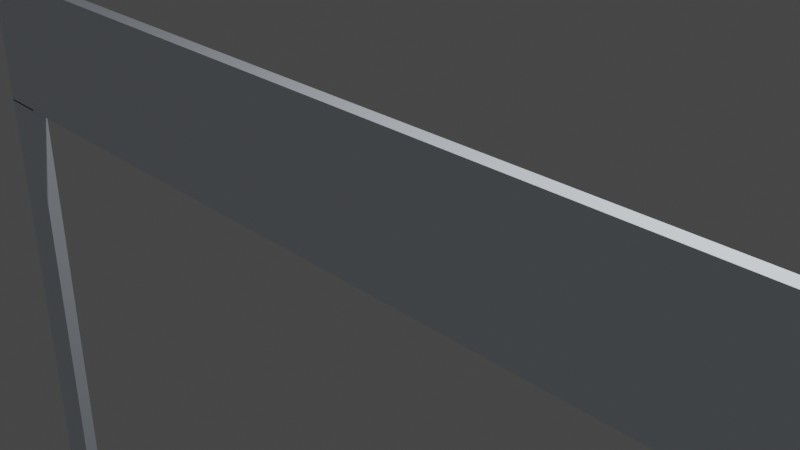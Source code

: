 # Source: URacer_StartLine.blend  (saved by Blender 3.4.6; exported with 4.5.12 LTS)
import bpy
from mathutils import Matrix  # noqa: F401  (used for matrix-valued properties, if any)

bpy.ops.wm.read_factory_settings(use_empty=True)
scene = bpy.context.scene
scene.name = 'Scene'

# ---- collections
col_collection = bpy.data.collections.new('Collection'); scene.collection.children.link(col_collection)

# ---- materials (node trees are filled in below, after node groups)
mat_material = bpy.data.materials.new('Material')
mat_material.alpha_threshold = 0.0
mat_material.use_transparent_shadow = False
mat_material.roughness = 0.5
mat_material.line_color = (0.0, 0.0, 0.0, 1.0)
mat_material_001 = bpy.data.materials.new('Material.001')
mat_material_001.use_transparent_shadow = False
mat_material_003 = bpy.data.materials.new('Material.003')
mat_material_003.use_transparent_shadow = False
mat_material_004 = bpy.data.materials.new('Material.004')
mat_material_004.use_transparent_shadow = False
mat_material_002 = bpy.data.materials.new('Material.002')
mat_material_002.use_transparent_shadow = False

# ---- node groups
ng_auto_smooth = bpy.data.node_groups.new('Auto Smooth', 'GeometryNodeTree')
_s = ng_auto_smooth.interface.new_socket(name='Geometry', in_out='OUTPUT', socket_type='NodeSocketGeometry')
_s = ng_auto_smooth.interface.new_socket(name='Geometry', in_out='INPUT', socket_type='NodeSocketGeometry')
_s = ng_auto_smooth.interface.new_socket(name='Angle', in_out='INPUT', socket_type='NodeSocketFloat')
_s.subtype = 'ANGLE'
_s.min_value = 0.0
_s.max_value = 3.142
ng_auto_smooth.is_modifier = True
_N = ng_auto_smooth.nodes; _L = ng_auto_smooth.links
n0 = _N.new('NodeGroupOutput'); n0.name = 'Group Output'; n0.location = (480, -100)
n1 = _N.new('NodeGroupInput'); n1.name = 'Group Input'; n1.location = (-420, -300)
n2 = _N.new('NodeGroupInput'); n2.name = 'Group Input.001'; n2.location = (-60, -100)
n3 = _N.new('GeometryNodeSetShadeSmooth'); n3.name = 'Set Shade Smooth'; n3.location = (120, -100)
n3.domain = 'EDGE'
n4 = _N.new('GeometryNodeSetShadeSmooth'); n4.name = 'Set Shade Smooth.001'; n4.location = (300, -100)
n5 = _N.new('GeometryNodeInputMeshEdgeAngle'); n5.name = 'Edge Angle'; n5.location = (-420, -220)
n6 = _N.new('GeometryNodeInputEdgeSmooth'); n6.name = 'Is Edge Smooth'; n6.location = (-60, -160)
n7 = _N.new('GeometryNodeInputShadeSmooth'); n7.name = 'Is Face Smooth'; n7.location = (-240, -340)
n8 = _N.new('FunctionNodeBooleanMath'); n8.name = 'Boolean Math'; n8.location = (-60, -220)
n9 = _N.new('FunctionNodeCompare'); n9.name = 'Compare'; n9.location = (-240, -180)
n9.operation = 'LESS_EQUAL'
_L.new(n5.outputs[0], n9.inputs[0])
_L.new(n4.outputs[0], n0.inputs[0])
_L.new(n1.outputs[1], n9.inputs[1])
_L.new(n9.outputs[0], n8.inputs[0])
_L.new(n7.outputs[0], n8.inputs[1])
_L.new(n2.outputs[0], n3.inputs[0])
_L.new(n6.outputs[0], n3.inputs[1])
_L.new(n3.outputs[0], n4.inputs[0])
_L.new(n8.outputs[0], n3.inputs[2])
n0.is_active_output = True

# ---- material node trees
mat_material.use_nodes = True; mat_material.node_tree.nodes.clear()
_N = mat_material.node_tree.nodes; _L = mat_material.node_tree.links
n0 = _N.new('ShaderNodeOutputMaterial'); n0.name = 'Material Output'; n0.location = (300, 300)
n1 = _N.new('ShaderNodeBsdfPrincipled'); n1.name = 'Principled BSDF'; n1.location = (10, 300)
n1.distribution = 'GGX'
n1.subsurface_method = 'RANDOM_WALK_SKIN'
n1.inputs[0].default_value = (0.8487, 0.9163, 1.0, 1.0)
n1.inputs[3].default_value = 1.45
n1.inputs[27].default_value = (0.0, 0.0, 0.0, 1.0)
n1.inputs[28].default_value = 1.0
_L.new(n1.outputs[0], n0.inputs[0])
n0.is_active_output = True
mat_material_001.use_nodes = True; mat_material_001.node_tree.nodes.clear()
_N = mat_material_001.node_tree.nodes; _L = mat_material_001.node_tree.links
n0 = _N.new('ShaderNodeBsdfPrincipled'); n0.name = 'Principled BSDF'; n0.location = (10, 300)
n0.distribution = 'GGX'
n0.subsurface_method = 'RANDOM_WALK_SKIN'
n0.inputs[0].default_value = (0.0, 0.0, 0.0, 1.0)
n0.inputs[3].default_value = 1.45
n0.inputs[27].default_value = (0.0, 0.0, 0.0, 1.0)
n0.inputs[28].default_value = 1.0
n1 = _N.new('ShaderNodeOutputMaterial'); n1.name = 'Material Output'; n1.location = (300, 300)
_L.new(n0.outputs[0], n1.inputs[0])
n1.is_active_output = True
mat_material_003.use_nodes = True; mat_material_003.node_tree.nodes.clear()
_N = mat_material_003.node_tree.nodes; _L = mat_material_003.node_tree.links
n0 = _N.new('ShaderNodeBsdfPrincipled'); n0.name = 'Principled BSDF'; n0.location = (10, 300)
n0.distribution = 'GGX'
n0.subsurface_method = 'RANDOM_WALK_SKIN'
n0.inputs[0].default_value = (0.8482, 0.9162, 1.0, 1.0)
n0.inputs[3].default_value = 1.45
n0.inputs[27].default_value = (0.0, 0.0, 0.0, 1.0)
n0.inputs[28].default_value = 1.0
n1 = _N.new('ShaderNodeOutputMaterial'); n1.name = 'Material Output'; n1.location = (300, 300)
_L.new(n0.outputs[0], n1.inputs[0])
n1.is_active_output = True
mat_material_004.use_nodes = True; mat_material_004.node_tree.nodes.clear()
_N = mat_material_004.node_tree.nodes; _L = mat_material_004.node_tree.links
n0 = _N.new('ShaderNodeBsdfPrincipled'); n0.name = 'Principled BSDF'; n0.location = (10, 300)
n0.distribution = 'GGX'
n0.subsurface_method = 'RANDOM_WALK_SKIN'
n0.inputs[0].default_value = (0.849, 0.9166, 1.0, 1.0)
n0.inputs[3].default_value = 1.45
n0.inputs[27].default_value = (0.0, 0.0, 0.0, 1.0)
n0.inputs[28].default_value = 1.0
n1 = _N.new('ShaderNodeOutputMaterial'); n1.name = 'Material Output'; n1.location = (300, 300)
_L.new(n0.outputs[0], n1.inputs[0])
n1.is_active_output = True
mat_material_002.use_nodes = True; mat_material_002.node_tree.nodes.clear()
_N = mat_material_002.node_tree.nodes; _L = mat_material_002.node_tree.links
n0 = _N.new('ShaderNodeBsdfPrincipled'); n0.name = 'Principled BSDF'; n0.location = (10, 300)
n0.distribution = 'GGX'
n0.subsurface_method = 'RANDOM_WALK_SKIN'
n0.inputs[0].default_value = (0.0, 0.0, 0.0, 1.0)
n0.inputs[3].default_value = 1.45
n0.inputs[27].default_value = (0.0, 0.0, 0.0, 1.0)
n0.inputs[28].default_value = 1.0
n1 = _N.new('ShaderNodeOutputMaterial'); n1.name = 'Material Output'; n1.location = (300, 300)
_L.new(n0.outputs[0], n1.inputs[0])
n1.is_active_output = True

# ---- world
world_world = bpy.data.worlds.new('World'); scene.world = world_world
world_world.use_nodes = True; world_world.node_tree.nodes.clear()
_N = world_world.node_tree.nodes; _L = world_world.node_tree.links
n0 = _N.new('ShaderNodeOutputWorld'); n0.name = 'World Output'; n0.location = (300, 300)
n1 = _N.new('ShaderNodeBackground'); n1.name = 'Background'; n1.location = (10, 300)
n1.inputs[0].default_value = (0.05088, 0.05088, 0.05088, 1.0)
_L.new(n1.outputs[0], n0.inputs[0])
n0.is_active_output = True
world_world.color = (0.05088, 0.05088, 0.05088)
world_world.use_sun_shadow = False
world_world.sun_shadow_jitter_overblur = 0.0

# ---- cameras
cam_camera = bpy.data.cameras.new('Camera')
cam_camera.clip_end = 100.0
cam_camera.ortho_scale = 7.314

# ---- lights
light_light = bpy.data.lights.new('Light', 'POINT')
light_light.transmission_factor = 0.0
light_light.energy = 1000.0
light_light.shadow_soft_size = 0.1
light_light.shadow_maximum_resolution = 0.006
light_light.use_absolute_resolution = True

# ---- meshes
me_cube = bpy.data.meshes.new('Cube')
me_cube.from_pydata([(1.0, 1.0, 1.0), (1.0, 1.0, -1.0), (1.0, -1.0, 1.0), (1.0, -1.0, -1.0), (-1.0, 1.0, 1.0), (-1.0, 1.0, -1.0), (-1.0, -1.0, 1.0), (-1.0, -1.0, -1.0)], [], [(0, 4, 6, 2), (3, 2, 6, 7), (7, 6, 4, 5), (5, 1, 3, 7), (1, 0, 2, 3), (5, 4, 0, 1)])
me_cube.polygons.foreach_set('use_smooth', [True] * 6)
_uv = me_cube.uv_layers.new(name='UVMap')
_uv.uv.foreach_set('vector', [0.625, 0.5, 0.875, 0.5, 0.875, 0.75, 0.625, 0.75, 0.375, 0.75, 0.625, 0.75, 0.625, 1.0, 0.375, 1.0, 0.375, 0.0, 0.625, 0.0, 0.625, 0.25, 0.375, 0.25, 0.125, 0.5, 0.375, 0.5, 0.375, 0.75, 0.125, 0.75, 0.375, 0.5, 0.625, 0.5, 0.625, 0.75, 0.375, 0.75, 0.375, 0.25, 0.625, 0.25, 0.625, 0.5, 0.375, 0.5])
me_cube.materials.append(mat_material)
me_cube.materials.append(mat_material_001)
me_cube.use_mirror_vertex_groups = False
me_cube.update()
me_cube_001 = bpy.data.meshes.new('Cube.001')
me_cube_001.from_pydata([(-1.0, -1.0, -1.0), (-1.0, -1.0, 1.0), (-1.0, 1.0, -1.0), (-1.0, 1.0, 1.0), (1.0, -1.0, -1.0), (1.0, -1.0, 1.0), (1.0, 1.0, -1.0), (1.0, 1.0, 1.0)], [], [(0, 1, 3, 2), (2, 3, 7, 6), (6, 7, 5, 4), (4, 5, 1, 0), (2, 6, 4, 0), (7, 3, 1, 5)])
_uv = me_cube_001.uv_layers.new(name='UVMap')
_uv.uv.foreach_set('vector', [0.375, 0.0, 0.625, 0.0, 0.625, 0.25, 0.375, 0.25, 0.375, 0.25, 0.625, 0.25, 0.625, 0.5, 0.375, 0.5, 0.375, 0.5, 0.625, 0.5, 0.625, 0.75, 0.375, 0.75, 0.375, 0.75, 0.625, 0.75, 0.625, 1.0, 0.375, 1.0, 0.125, 0.5, 0.375, 0.5, 0.375, 0.75, 0.125, 0.75, 0.625, 0.5, 0.875, 0.5, 0.875, 0.75, 0.625, 0.75])
me_cube_001.materials.append(mat_material_003)
me_cube_001.update()
me_cube_002 = bpy.data.meshes.new('Cube.002')
me_cube_002.from_pydata([(-1.0, -1.0, -1.0), (-1.0, -1.0, 1.0), (-1.0, 1.0, -1.0), (-1.0, 1.0, 1.0), (1.0, -1.0, -1.0), (1.0, -1.0, 1.0), (1.0, 1.0, -1.0), (1.0, 1.0, 1.0)], [], [(0, 1, 3, 2), (2, 3, 7, 6), (6, 7, 5, 4), (4, 5, 1, 0), (2, 6, 4, 0), (7, 3, 1, 5)])
_uv = me_cube_002.uv_layers.new(name='UVMap')
_uv.uv.foreach_set('vector', [0.375, 0.0, 0.625, 0.0, 0.625, 0.25, 0.375, 0.25, 0.375, 0.25, 0.625, 0.25, 0.625, 0.5, 0.375, 0.5, 0.375, 0.5, 0.625, 0.5, 0.625, 0.75, 0.375, 0.75, 0.375, 0.75, 0.625, 0.75, 0.625, 1.0, 0.375, 1.0, 0.125, 0.5, 0.375, 0.5, 0.375, 0.75, 0.125, 0.75, 0.625, 0.5, 0.875, 0.5, 0.875, 0.75, 0.625, 0.75])
me_cube_002.materials.append(mat_material_004)
me_cube_002.update()
me_text_001 = bpy.data.meshes.new('Text.001')
me_text_001.from_pydata([(1.199, 0.149, 0.0), (1.199, -0.3, 0.0), (1.288, -0.3, 0.0), (1.289, -0.04611, 0.0), (1.292, -0.02804, 0.0), (1.296, -0.01095, 0.0), (1.303, 0.005, 0.0), (1.31, 0.01966, 0.0), (1.32, 0.03287, 0.0), (1.33, 0.04448, 0.0), (1.342, 0.05433, 0.0), (1.354, 0.06227, 0.0), (1.368, 0.06812, 0.0), (1.382, 0.07176, 0.0), (1.403, 0.07263, 0.0), (1.422, 0.06737, 0.0), (1.436, 0.06075, 0.0), (1.451, 0.05196, 0.0), (1.466, 0.04129, 0.0), (1.48, 0.029, 0.0), (1.527, 0.106, 0.0), (1.509, 0.122, 0.0), (1.491, 0.135, 0.0), (1.473, 0.1451, 0.0), (1.456, 0.1523, 0.0), (1.438, 0.1566, 0.0), (1.42, 0.158, 0.0), (1.409, 0.1573, 0.0), (1.399, 0.1552, 0.0), (1.388, 0.1516, 0.0), (1.378, 0.1465, 0.0), (1.367, 0.1399, 0.0), (1.356, 0.1316, 0.0), (1.334, 0.1101, 0.0), (1.312, 0.08173, 0.0), (1.29, 0.046, 0.0), (1.288, 0.149, 0.0), (1.089, -0.17, 0.0), (1.037, -0.1991, 0.0), (1.011, -0.2098, 0.0), (0.9851, -0.2176, 0.0), (0.9588, -0.2224, 0.0), (0.932, -0.224, 0.0), (0.9112, -0.223, 0.0), (0.8919, -0.2202, 0.0), (0.8741, -0.2154, 0.0), (0.8577, -0.2088, 0.0), (0.8429, -0.2003, 0.0), (0.8295, -0.1899, 0.0), (0.8176, -0.1776, 0.0), (0.8073, -0.1636, 0.0), (0.7984, -0.1476, 0.0), (0.7911, -0.1299, 0.0), (0.7853, -0.1104, 0.0), (0.781, -0.089, 0.0), (1.097, -0.089, 0.0), (1.095, -0.04927, 0.0), (1.091, -0.01306, 0.0), (1.083, 0.01963, 0.0), (1.073, 0.04881, 0.0), (1.06, 0.07452, 0.0), (1.044, 0.09675, 0.0), (1.026, 0.1155, 0.0), (1.005, 0.1309, 0.0), (0.9827, 0.1428, 0.0), (0.9578, 0.1512, 0.0), (0.9308, 0.1563, 0.0), (0.902, 0.158, 0.0), (0.8718, 0.1561, 0.0), (0.8434, 0.1506, 0.0), (0.8169, 0.1415, 0.0), (0.7924, 0.1291, 0.0), (0.7703, 0.1136, 0.0), (0.7505, 0.095, 0.0), (0.7333, 0.07361, 0.0), (0.7189, 0.04956, 0.0), (0.7074, 0.023, 0.0), (0.6989, -0.005889, 0.0), (0.6938, -0.03694, 0.0), (0.692, -0.07, 0.0), (0.6936, -0.1008, 0.0), (0.6984, -0.1308, 0.0), (0.7064, -0.1597, 0.0), (0.7174, -0.1871, 0.0), (0.7315, -0.2126, 0.0), (0.7485, -0.236, 0.0), (0.7684, -0.2568, 0.0), (0.7913, -0.2746, 0.0), (0.8169, -0.2891, 0.0), (0.8452, -0.2999, 0.0), (0.8763, -0.3067, 0.0), (0.91, -0.309, 0.0), (0.9459, -0.3076, 0.0), (0.9782, -0.3033, 0.0), (1.008, -0.296, 0.0), (1.035, -0.2857, 0.0), (1.062, -0.2724, 0.0), (1.089, -0.256, 0.0), (0.783, -0.03, 0.0), (0.7866, -0.0129, 0.0), (0.7914, 0.002875, 0.0), (0.7974, 0.0173, 0.0), (0.8046, 0.03033, 0.0), (0.813, 0.04195, 0.0), (0.8225, 0.05213, 0.0), (0.8332, 0.06082, 0.0), (0.8451, 0.068, 0.0), (0.8581, 0.07364, 0.0), (0.8723, 0.07771, 0.0), (0.8876, 0.08017, 0.0), (0.904, 0.081, 0.0), (0.9192, 0.08011, 0.0), (0.9334, 0.0775, 0.0), (0.9466, 0.07322, 0.0), (0.9586, 0.06733, 0.0), (0.9694, 0.05991, 0.0), (0.979, 0.051, 0.0), (0.9874, 0.04068, 0.0), (0.9944, 0.029, 0.0), (1.0, 0.01603, 0.0), (1.005, 0.001833, 0.0), (1.008, -0.01353, 0.0), (1.009, -0.03, 0.0), (0.606, 0.127, 0.0), (0.5647, 0.1435, 0.0), (0.5233, 0.1542, 0.0), (0.476, 0.158, 0.0), (0.4431, 0.1561, 0.0), (0.4123, 0.1504, 0.0), (0.3839, 0.141, 0.0), (0.358, 0.1281, 0.0), (0.3346, 0.1119, 0.0), (0.314, 0.0925, 0.0), (0.2962, 0.06998, 0.0), (0.2813, 0.04452, 0.0), (0.2696, 0.01625, 0.0), (0.261, -0.01469, 0.0), (0.2558, -0.04815, 0.0), (0.254, -0.084, 0.0), (0.2559, -0.1162, 0.0), (0.2616, -0.1465, 0.0), (0.2708, -0.1748, 0.0), (0.2833, -0.201, 0.0), (0.2991, -0.2248, 0.0), (0.3178, -0.246, 0.0), (0.3392, -0.2645, 0.0), (0.3633, -0.28, 0.0), (0.3898, -0.2924, 0.0), (0.4186, -0.3015, 0.0), (0.4494, -0.3071, 0.0), (0.482, -0.309, 0.0), (0.531, -0.3054, 0.0), (0.5784, -0.296, 0.0), (0.616, -0.283, 0.0), (0.616, -0.195, 0.0), (0.5736, -0.2117, 0.0), (0.5347, -0.2217, 0.0), (0.5159, -0.2242, 0.0), (0.497, -0.225, 0.0), (0.4747, -0.2238, 0.0), (0.4538, -0.2204, 0.0), (0.4344, -0.2148, 0.0), (0.4167, -0.207, 0.0), (0.4007, -0.1972, 0.0), (0.3865, -0.1854, 0.0), (0.3742, -0.1716, 0.0), (0.364, -0.156, 0.0), (0.3558, -0.1385, 0.0), (0.3499, -0.1193, 0.0), (0.3462, -0.09847, 0.0), (0.345, -0.076, 0.0), (0.3461, -0.05389, 0.0), (0.3495, -0.03314, 0.0), (0.355, -0.01386, 0.0), (0.3625, 0.003852, 0.0), (0.3719, 0.01988, 0.0), (0.3831, 0.03413, 0.0), (0.396, 0.04647, 0.0), (0.4105, 0.05681, 0.0), (0.4264, 0.06505, 0.0), (0.4437, 0.07106, 0.0), (0.4623, 0.07475, 0.0), (0.482, 0.076, 0.0), (0.5012, 0.0751, 0.0), (0.5201, 0.07215, 0.0), (0.5395, 0.06675, 0.0), (0.5599, 0.05852, 0.0), (0.606, 0.032, 0.0), (0.197, -0.22, 0.0), (0.1779, -0.2329, 0.0), (0.1552, -0.2433, 0.0), (0.1449, -0.2435, 0.0), (0.1335, -0.2286, 0.0), (0.1315, 0.03434, 0.0), (0.1272, 0.05638, 0.0), (0.1203, 0.07616, 0.0), (0.111, 0.0937, 0.0), (0.09933, 0.1091, 0.0), (0.08563, 0.1223, 0.0), (0.07002, 0.1333, 0.0), (0.0527, 0.1423, 0.0), (0.03386, 0.1492, 0.0), (0.01367, 0.1541, 0.0), (-0.007676, 0.157, 0.0), (-0.03, 0.158, 0.0), (-0.06118, 0.1563, 0.0), (-0.08974, 0.1513, 0.0), (-0.1157, 0.1429, 0.0), (-0.1393, 0.131, 0.0), (-0.1603, 0.1158, 0.0), (-0.179, 0.097, 0.0), (-0.179, 0.0, 0.0), (-0.157, 0.02319, 0.0), (-0.134, 0.04185, 0.0), (-0.1102, 0.05613, 0.0), (-0.08604, 0.06615, 0.0), (-0.06155, 0.07206, 0.0), (-0.04927, 0.07352, 0.0), (-0.02406, 0.07352, 0.0), (-0.01225, 0.07204, 0.0), (-0.001562, 0.06953, 0.0), (0.008, 0.06596, 0.0), (0.02375, 0.0555, 0.0), (0.035, 0.04037, 0.0), (0.03894, 0.03097, 0.0), (0.04175, 0.0203, 0.0), (0.04344, 0.008318, 0.0), (0.044, -0.029, 0.0), (-0.08928, -0.07764, 0.0), (-0.1232, -0.09443, 0.0), (-0.1385, -0.1044, 0.0), (-0.1523, -0.1156, 0.0), (-0.1643, -0.1284, 0.0), (-0.1742, -0.1429, 0.0), (-0.1817, -0.1594, 0.0), (-0.1864, -0.178, 0.0), (-0.188, -0.199, 0.0), (-0.1871, -0.2133, 0.0), (-0.1844, -0.2273, 0.0), (-0.1801, -0.2407, 0.0), (-0.1741, -0.2533, 0.0), (-0.1667, -0.265, 0.0), (-0.1577, -0.2758, 0.0), (-0.1475, -0.2852, 0.0), (-0.1359, -0.2934, 0.0), (-0.123, -0.3, 0.0), (-0.1091, -0.3049, 0.0), (-0.09403, -0.3079, 0.0), (-0.078, -0.309, 0.0), (-0.05751, -0.3077, 0.0), (-0.03707, -0.304, 0.0), (-0.01675, -0.2976, 0.0), (0.003407, -0.2887, 0.0), (0.02334, -0.2772, 0.0), (0.04527, -0.2706, 0.0), (0.05552, -0.2891, 0.0), (0.07126, -0.3014, 0.0), (0.08505, -0.3063, 0.0), (0.1016, -0.3087, 0.0), (0.1178, -0.3088, 0.0), (0.1305, -0.3073, 0.0), (0.1428, -0.304, 0.0), (0.1557, -0.2986, 0.0), (0.197, -0.274, 0.0), (0.044, -0.209, 0.0), (0.03183, -0.2197, 0.0), (0.01933, -0.2288, 0.0), (0.0065, -0.2361, 0.0), (-0.006667, -0.2415, 0.0), (-0.02017, -0.2449, 0.0), (-0.034, -0.246, 0.0), (-0.05159, -0.2439, 0.0), (-0.06704, -0.2379, 0.0), (-0.07987, -0.2284, 0.0), (-0.0932, -0.2085, 0.0), (-0.098, -0.183, 0.0), (-0.09666, -0.1703, 0.0), (-0.09276, -0.1586, 0.0), (-0.0865, -0.1479, 0.0), (-0.07807, -0.138, 0.0), (-0.06768, -0.1289, 0.0), (-0.04174, -0.1125, 0.0), (0.044, -0.078, 0.0), (-0.741, 0.382, 0.0), (-0.741, -0.3, 0.0), (-0.643, -0.3, 0.0), (-0.643, -0.004, 0.0), (-0.5897, -0.004396, 0.0), (-0.5775, -0.005833, 0.0), (-0.5653, -0.008688, 0.0), (-0.5529, -0.01333, 0.0), (-0.54, -0.02015, 0.0), (-0.5265, -0.0295, 0.0), (-0.5122, -0.04177, 0.0), (-0.4802, -0.07656, 0.0), (-0.331, -0.3, 0.0), (-0.214, -0.3, 0.0), (-0.3792, -0.054, 0.0), (-0.4036, -0.02433, 0.0), (-0.4298, 0.001667, 0.0), (-0.459, 0.024, 0.0), (-0.4414, 0.03187, 0.0), (-0.4252, 0.04095, 0.0), (-0.4104, 0.05122, 0.0), (-0.397, 0.06263, 0.0), (-0.3851, 0.07515, 0.0), (-0.3746, 0.08875, 0.0), (-0.3657, 0.1034, 0.0), (-0.3583, 0.119, 0.0), (-0.3525, 0.1357, 0.0), (-0.3484, 0.1532, 0.0), (-0.3458, 0.1717, 0.0), (-0.345, 0.191, 0.0), (-0.3468, 0.2195, 0.0), (-0.352, 0.2461, 0.0), (-0.3606, 0.2706, 0.0), (-0.3724, 0.293, 0.0), (-0.3873, 0.313, 0.0), (-0.4053, 0.3308, 0.0), (-0.426, 0.346, 0.0), (-0.4496, 0.3587, 0.0), (-0.4758, 0.3688, 0.0), (-0.5045, 0.376, 0.0), (-0.5356, 0.3805, 0.0), (-0.643, 0.298, 0.0), (-0.5574, 0.2972, 0.0), (-0.5372, 0.2948, 0.0), (-0.5191, 0.2909, 0.0), (-0.5033, 0.2855, 0.0), (-0.4895, 0.2787, 0.0), (-0.4778, 0.2705, 0.0), (-0.468, 0.261, 0.0), (-0.4601, 0.2501, 0.0), (-0.454, 0.2381, 0.0), (-0.4497, 0.2249, 0.0), (-0.447, 0.2105, 0.0), (-0.446, 0.195, 0.0), (-0.4464, 0.1808, 0.0), (-0.4483, 0.167, 0.0), (-0.4518, 0.1536, 0.0), (-0.457, 0.1409, 0.0), (-0.4641, 0.129, 0.0), (-0.4733, 0.1181, 0.0), (-0.4846, 0.1084, 0.0), (-0.4984, 0.1001, 0.0), (-0.5146, 0.09333, 0.0), (-0.5335, 0.08826, 0.0), (-0.5553, 0.0851, 0.0), (-0.58, 0.084, 0.0), (-0.643, 0.084, 0.0), (-0.878, 0.382, 0.0), (-0.976, 0.382, 0.0), (-0.9778, -0.06036, 0.0), (-0.9815, -0.08764, 0.0), (-0.9879, -0.1125, 0.0), (-0.9975, -0.135, 0.0), (-1.004, -0.1453, 0.0), (-1.011, -0.1549, 0.0), (-1.019, -0.164, 0.0), (-1.027, -0.1716, 0.0), (-1.047, -0.1857, 0.0), (-1.07, -0.1979, 0.0), (-1.096, -0.2077, 0.0), (-1.127, -0.2148, 0.0), (-1.161, -0.2185, 0.0), (-1.194, -0.2186, 0.0), (-1.221, -0.2154, 0.0), (-1.248, -0.209, 0.0), (-1.272, -0.1994, 0.0), (-1.295, -0.1865, 0.0), (-1.316, -0.1703, 0.0), (-1.333, -0.1532, 0.0), (-1.345, -0.1369, 0.0), (-1.35, -0.128, 0.0), (-1.355, -0.1185, 0.0), (-1.361, -0.097, 0.0), (-1.365, -0.071, 0.0), (-1.367, 0.382, 0.0), (-1.465, 0.382, 0.0), (-1.462, -0.08633, 0.0), (-1.454, -0.1264, 0.0), (-1.441, -0.1622, 0.0), (-1.423, -0.1939, 0.0), (-1.402, -0.2215, 0.0), (-1.377, -0.2453, 0.0), (-1.349, -0.2651, 0.0), (-1.319, -0.2811, 0.0), (-1.286, -0.2934, 0.0), (-1.252, -0.3021, 0.0), (-1.217, -0.3073, 0.0), (-1.181, -0.309, 0.0), (-1.132, -0.3067, 0.0), (-1.088, -0.3001, 0.0), (-1.048, -0.2892, 0.0), (-1.012, -0.2743, 0.0), (-0.9807, -0.2555, 0.0), (-0.9534, -0.2331, 0.0), (-0.9303, -0.2072, 0.0), (-0.9114, -0.178, 0.0), (-0.8968, -0.1457, 0.0), (-0.8863, -0.1105, 0.0), (-0.8801, -0.07253, 0.0)], [], [(17, 18, 19, 20, 21, 22, 23, 24, 25, 26, 27, 28, 29, 30, 31, 32, 33, 34, 35, 36, 0, 1, 2, 3, 4, 5, 6, 7, 8, 9, 10, 11, 12, 13, 14, 15, 16), (122, 56, 57, 58, 59, 60, 61, 62, 63, 64, 65, 66, 67, 68, 69, 70, 71, 72, 73, 74, 75, 76, 77, 78, 98, 99, 100, 101, 102, 103, 104, 105, 106, 107, 108, 109, 110, 111, 112, 113, 114, 115, 116, 117, 118, 119, 120, 121), (97, 37, 38, 39, 40, 41, 42, 43, 44, 45, 46, 47, 48, 49, 50, 51, 52, 53, 54, 55, 56, 122, 98, 78, 79, 80, 81, 82, 83, 84, 85, 86, 87, 88, 89, 90, 91, 92, 93, 94, 95, 96), (306, 307, 308, 309, 310, 311, 312, 336, 337, 338, 339, 340, 341, 342, 343, 344, 345, 346, 347, 348, 305), (295, 296, 297, 298, 299, 300, 301, 302, 303, 304, 305, 348, 349, 324, 325, 326, 327, 328, 329, 330, 331, 332, 333, 334, 335, 336, 312, 313, 314, 315, 316, 317, 318, 319, 320, 321, 322, 323, 283, 284, 285, 286, 287, 288, 289, 290, 291, 292, 293, 294), (154, 155, 156, 157, 158, 159, 160, 161, 162, 163, 164, 165, 166, 167, 168, 169, 170, 171, 172, 173, 174, 175, 176, 177, 178, 179, 180, 181, 182, 183, 184, 185, 186, 187, 123, 124, 125, 126, 127, 128, 129, 130, 131, 132, 133, 134, 135, 136, 137, 138, 139, 140, 141, 142, 143, 144, 145, 146, 147, 148, 149, 150, 151, 152, 153), (249, 250, 251, 252, 253, 254, 270, 271, 272, 273, 239, 240, 241, 242, 243, 244, 245, 246, 247, 248), (369, 370, 371, 372, 373, 374, 375, 376, 377, 378, 379, 380, 381, 382, 383, 384, 385, 386, 387, 388, 389, 390, 391, 392, 393, 394, 395, 396, 397, 398, 399, 400, 401, 350, 351, 352, 353, 354, 355, 356, 357, 358, 359, 360, 361, 362, 363, 364, 365, 366, 367, 368), (261, 262, 263, 188, 189, 190, 191, 192, 193, 194, 195, 196, 197, 198, 199, 200, 201, 202, 203, 204, 205, 206, 207, 208, 209, 210, 211, 212, 213, 214, 215, 216, 217, 218, 219, 220, 221, 222, 223, 224, 225, 226, 227, 228, 229, 230, 231, 232, 233, 234, 235, 236, 237, 238, 239, 273, 274, 275, 276, 277, 278, 279, 280, 281, 282, 264, 265, 266, 267, 268, 269, 270, 254, 255, 256, 257, 258, 259, 260)])
me_text_001.polygons.foreach_set('use_smooth', [True] * 9)
_uv = me_text_001.uv_layers.new(name='UVMap')
_uv.uv.foreach_set('vector', [0.4259, 0.0, 0.463, 0.0, 0.5, 0.0, 0.5185, 0.0, 0.5556, 0.0, 0.5926, 0.0, 0.6296, 0.0, 0.6667, 0.0, 0.7037, 0.0, 0.7407, 0.0, 0.7593, 0.0, 0.7778, 0.0, 0.7963, 0.0, 0.8148, 0.0, 0.8333, 0.0, 0.8519, 0.0, 0.8889, 0.0, 0.9259, 0.0, 0.9815, 0.0, 1.0, 0.0, 0.0, 0.0, 0.01852, 0.0, 0.03704, 0.0, 0.07407, 0.0, 0.09259, 0.0, 0.1111, 0.0, 0.1296, 0.0, 0.1481, 0.0, 0.1667, 0.0, 0.1852, 0.0, 0.2037, 0.0, 0.2222, 0.0, 0.2407, 0.0, 0.2593, 0.0, 0.3148, 0.0, 0.3519, 0.0, 0.3889, 0.0, 1.0, 0.0, 0.2653, 0.0, 0.2755, 0.0, 0.2857, 0.0, 0.2959, 0.0, 0.3061, 0.0, 0.3163, 0.0, 0.3265, 0.0, 0.3367, 0.0, 0.3469, 0.0, 0.3571, 0.0, 0.3673, 0.0, 0.3776, 0.0, 0.3878, 0.0, 0.398, 0.0, 0.4082, 0.0, 0.4184, 0.0, 0.4286, 0.0, 0.4388, 0.0, 0.449, 0.0, 0.4592, 0.0, 0.4694, 0.0, 0.4796, 0.0, 0.4898, 0.0, 0.7551, 0.0, 0.7653, 0.0, 0.7755, 0.0, 0.7857, 0.0, 0.7959, 0.0, 0.8061, 0.0, 0.8163, 0.0, 0.8265, 0.0, 0.8367, 0.0, 0.8469, 0.0, 0.8571, 0.0, 0.8673, 0.0, 0.8776, 0.0, 0.8878, 0.0, 0.898, 0.0, 0.9082, 0.0, 0.9184, 0.0, 0.9286, 0.0, 0.9388, 0.0, 0.949, 0.0, 0.9592, 0.0, 0.9694, 0.0, 0.9796, 0.0, 0.9898, 0.0, 0.7449, 0.0, 0.0, 0.0, 0.04082, 0.0, 0.06122, 0.0, 0.08163, 0.0, 0.102, 0.0, 0.1224, 0.0, 0.1327, 0.0, 0.1429, 0.0, 0.1531, 0.0, 0.1633, 0.0, 0.1735, 0.0, 0.1837, 0.0, 0.1939, 0.0, 0.2041, 0.0, 0.2143, 0.0, 0.2245, 0.0, 0.2347, 0.0, 0.2449, 0.0, 0.2551, 0.0, 0.2653, 0.0, 1.0, 0.0, 0.7551, 0.0, 0.4898, 0.0, 0.5, 0.0, 0.5102, 0.0, 0.5204, 0.0, 0.5306, 0.0, 0.5408, 0.0, 0.551, 0.0, 0.5612, 0.0, 0.5714, 0.0, 0.5816, 0.0, 0.5918, 0.0, 0.602, 0.0, 0.6122, 0.0, 0.6224, 0.0, 0.6429, 0.0, 0.6633, 0.0, 0.6837, 0.0, 0.7041, 0.0, 0.7245, 0.0, 0.5161, 0.0, 0.5269, 0.0, 0.5376, 0.0, 0.5484, 0.0, 0.5591, 0.0, 0.5699, 0.0, 0.5806, 0.0, 0.8602, 0.0, 0.871, 0.0, 0.8817, 0.0, 0.8925, 0.0, 0.9032, 0.0, 0.914, 0.0, 0.9247, 0.0, 0.9355, 0.0, 0.9462, 0.0, 0.957, 0.0, 0.9677, 0.0, 0.9785, 0.0, 0.9892, 0.0, 0.5054, 0.0, 0.1828, 0.0, 0.1935, 0.0, 0.3871, 0.0, 0.4086, 0.0, 0.4301, 0.0, 0.4516, 0.0, 0.4624, 0.0, 0.4731, 0.0, 0.4839, 0.0, 0.4946, 0.0, 0.5054, 0.0, 0.9892, 0.0, 1.0, 0.0, 0.7204, 0.0, 0.7419, 0.0, 0.7527, 0.0, 0.7634, 0.0, 0.7742, 0.0, 0.7849, 0.0, 0.7957, 0.0, 0.8065, 0.0, 0.8172, 0.0, 0.828, 0.0, 0.8387, 0.0, 0.8495, 0.0, 0.8602, 0.0, 0.5806, 0.0, 0.5914, 0.0, 0.6022, 0.0, 0.6129, 0.0, 0.6237, 0.0, 0.6344, 0.0, 0.6452, 0.0, 0.6559, 0.0, 0.6667, 0.0, 0.6774, 0.0, 0.6882, 0.0, 0.6989, 0.0, 0.0, 0.0, 0.01075, 0.0, 0.02151, 0.0, 0.03226, 0.0, 0.05376, 0.0, 0.06452, 0.0, 0.07527, 0.0, 0.08602, 0.0, 0.09677, 0.0, 0.1075, 0.0, 0.1183, 0.0, 0.1398, 0.0, 0.5052, 0.0, 0.5464, 0.0, 0.5876, 0.0, 0.6082, 0.0, 0.6289, 0.0, 0.6392, 0.0, 0.6495, 0.0, 0.6598, 0.0, 0.6701, 0.0, 0.6804, 0.0, 0.6907, 0.0, 0.701, 0.0, 0.7113, 0.0, 0.7216, 0.0, 0.732, 0.0, 0.7423, 0.0, 0.7526, 0.0, 0.7629, 0.0, 0.7732, 0.0, 0.7835, 0.0, 0.7938, 0.0, 0.8041, 0.0, 0.8144, 0.0, 0.8247, 0.0, 0.8351, 0.0, 0.8454, 0.0, 0.8557, 0.0, 0.866, 0.0, 0.8763, 0.0, 0.8969, 0.0, 0.9175, 0.0, 0.9381, 0.0, 0.9588, 0.0, 1.0, 0.0, 0.0, 0.0, 0.04124, 0.0, 0.08247, 0.0, 0.1237, 0.0, 0.134, 0.0, 0.1443, 0.0, 0.1546, 0.0, 0.1649, 0.0, 0.1753, 0.0, 0.1856, 0.0, 0.1959, 0.0, 0.2062, 0.0, 0.2165, 0.0, 0.2268, 0.0, 0.2371, 0.0, 0.2474, 0.0, 0.2577, 0.0, 0.268, 0.0, 0.2784, 0.0, 0.2887, 0.0, 0.299, 0.0, 0.3093, 0.0, 0.3196, 0.0, 0.3299, 0.0, 0.3402, 0.0, 0.3505, 0.0, 0.3608, 0.0, 0.3711, 0.0, 0.4124, 0.0, 0.4536, 0.0, 0.4948, 0.0, 0.5896, 0.0, 0.6012, 0.0, 0.6127, 0.0, 0.6243, 0.0, 0.6358, 0.0, 0.6474, 0.0, 0.8671, 0.0, 0.8728, 0.0, 0.8844, 0.0, 0.8902, 0.0, 0.526, 0.0, 0.5318, 0.0, 0.5376, 0.0, 0.5434, 0.0, 0.5491, 0.0, 0.5549, 0.0, 0.5607, 0.0, 0.5665, 0.0, 0.5723, 0.0, 0.578, 0.0, 0.4545, 0.0, 0.4805, 0.0, 0.5065, 0.0, 0.5325, 0.0, 0.5455, 0.0, 0.5584, 0.0, 0.5844, 0.0, 0.6104, 0.0, 0.6623, 0.0, 0.6753, 0.0, 0.7013, 0.0, 0.7143, 0.0, 0.7273, 0.0, 0.7403, 0.0, 0.7532, 0.0, 0.7662, 0.0, 0.7792, 0.0, 0.7922, 0.0, 0.8052, 0.0, 0.8182, 0.0, 0.8312, 0.0, 0.8442, 0.0, 0.8571, 0.0, 0.8701, 0.0, 0.8831, 0.0, 0.8961, 0.0, 0.9091, 0.0, 0.9221, 0.0, 0.9351, 0.0, 0.9481, 0.0, 0.961, 0.0, 0.974, 0.0, 0.987, 0.0, 0.0, 0.0, 0.01299, 0.0, 0.06494, 0.0, 0.09091, 0.0, 0.1169, 0.0, 0.1429, 0.0, 0.1558, 0.0, 0.1688, 0.0, 0.1818, 0.0, 0.1948, 0.0, 0.2208, 0.0, 0.2468, 0.0, 0.2727, 0.0, 0.2987, 0.0, 0.3247, 0.0, 0.3506, 0.0, 0.3766, 0.0, 0.4026, 0.0, 0.4286, 0.0, 0.7457, 0.0, 0.7572, 0.0, 0.7861, 0.0, 0.0, 0.0, 0.02312, 0.0, 0.0578, 0.0, 0.104, 0.0, 0.1329, 0.0, 0.1503, 0.0, 0.1561, 0.0, 0.1618, 0.0, 0.1676, 0.0, 0.1734, 0.0, 0.1792, 0.0, 0.185, 0.0, 0.1908, 0.0, 0.1965, 0.0, 0.2023, 0.0, 0.2081, 0.0, 0.2139, 0.0, 0.2254, 0.0, 0.237, 0.0, 0.2486, 0.0, 0.2601, 0.0, 0.2717, 0.0, 0.2832, 0.0, 0.289, 0.0, 0.3006, 0.0, 0.3121, 0.0, 0.3237, 0.0, 0.3353, 0.0, 0.3468, 0.0, 0.3526, 0.0, 0.3642, 0.0, 0.3699, 0.0, 0.3757, 0.0, 0.3815, 0.0, 0.3988, 0.0, 0.4046, 0.0, 0.4104, 0.0, 0.4162, 0.0, 0.422, 0.0, 0.4335, 0.0, 0.4566, 0.0, 0.4682, 0.0, 0.474, 0.0, 0.4798, 0.0, 0.4855, 0.0, 0.4913, 0.0, 0.4971, 0.0, 0.5029, 0.0, 0.5087, 0.0, 0.5145, 0.0, 0.5202, 0.0, 0.526, 0.0, 0.9017, 0.0, 0.9191, 0.0, 0.9306, 0.0, 0.9364, 0.0, 0.9422, 0.0, 0.948, 0.0, 0.9538, 0.0, 0.9595, 0.0, 0.9711, 0.0, 1.0, 0.0, 0.7919, 0.0, 0.8035, 0.0, 0.815, 0.0, 0.8266, 0.0, 0.8382, 0.0, 0.8497, 0.0, 0.8613, 0.0, 0.659, 0.0, 0.6763, 0.0, 0.6936, 0.0, 0.6994, 0.0, 0.711, 0.0, 0.7225, 0.0, 0.7341, 0.0])
me_text_001.materials.append(mat_material_002)
me_text_001.auto_texspace = False
me_text_001.update()

# ---- objects
ob_cube = bpy.data.objects.new('Cube', me_cube)
ob_light = bpy.data.objects.new('Light', light_light)
ob_camera = bpy.data.objects.new('Camera', cam_camera)
ob_cube_001 = bpy.data.objects.new('Cube.001', me_cube_001)
ob_cube_002 = bpy.data.objects.new('Cube.002', me_cube_002)
ob_hello = bpy.data.objects.new('HELLO', me_text_001)

# ---- transforms, parenting, visibility, modifiers, constraints
ob_cube.location = (-0.02539, 0.0, 0.0)
ob_cube.scale = (8.616, 0.1, 1.0)
ob_cube.lock_rotations_4d = False
ob_cube.empty_display_type = 'ARROWS'
ob_cube.lineart.crease_threshold = 0.0
_m = ob_cube.modifiers.new('Boolean', 'BOOLEAN')
_m.object = ob_hello
_m = ob_cube.modifiers.new('Auto Smooth', 'NODES')
_m.node_group = ng_auto_smooth
_gi = [s.identifier for s in ng_auto_smooth.interface.items_tree if s.item_type == 'SOCKET' and s.in_out == 'INPUT']
_m[_gi[1]] = 0.5236  # Angle
ob_light.location = (4.076, 1.005, 5.904)
ob_light.rotation_euler = (0.6503, 0.05522, 1.866)
ob_light.lock_rotations_4d = False
ob_light.empty_display_type = 'ARROWS'
ob_light.color = (0.0, 0.0, 0.0, 0.0)
ob_light.lineart.crease_threshold = 0.0
ob_camera.location = (7.359, -6.926, 4.958)
ob_camera.rotation_euler = (1.109, 0.0, 0.8149)
ob_camera.lock_rotations_4d = False
ob_camera.empty_display_type = 'ARROWS'
ob_camera.color = (0.0, 0.0, 0.0, 0.0)
ob_camera.display_type = 'WIRE'
ob_camera.lineart.crease_threshold = 0.0
ob_cube_001.location = (-8.307, 0.0, -7.079)
ob_cube_001.scale = (0.3297, 0.1, 6.1)
ob_cube_002.location = (8.264, 0.0, -7.102)
ob_cube_002.scale = (0.3297, 0.1, 6.1)
ob_hello.location = (0.0, 0.1953, 0.0)
ob_hello.rotation_euler = (1.571, 6.283, 3.142)
_m = ob_hello.modifiers.new('Solidify', 'SOLIDIFY')
_m.thickness = 0.2
_m = ob_hello.modifiers.new('Auto Smooth', 'NODES')
_m.node_group = ng_auto_smooth
_gi = [s.identifier for s in ng_auto_smooth.interface.items_tree if s.item_type == 'SOCKET' and s.in_out == 'INPUT']
_m[_gi[1]] = 0.5236  # Angle

# ---- collection membership
col_collection.objects.link(ob_cube)
col_collection.objects.link(ob_light)
col_collection.objects.link(ob_camera)
col_collection.objects.link(ob_cube_001)
col_collection.objects.link(ob_cube_002)
col_collection.objects.link(ob_hello)

# ---- scene / render settings (as saved in the file)
scene.camera = ob_camera
scene.frame_start = 1; scene.frame_end = 250; scene.frame_set(1)
scene.render.engine = 'BLENDER_EEVEE_NEXT'
scene.cycles.sampling_pattern = 'TABULATED_SOBOL'
scene.cycles.use_light_tree = False
scene.view_settings.view_transform = 'Filmic'
bpy.context.view_layer.update()
